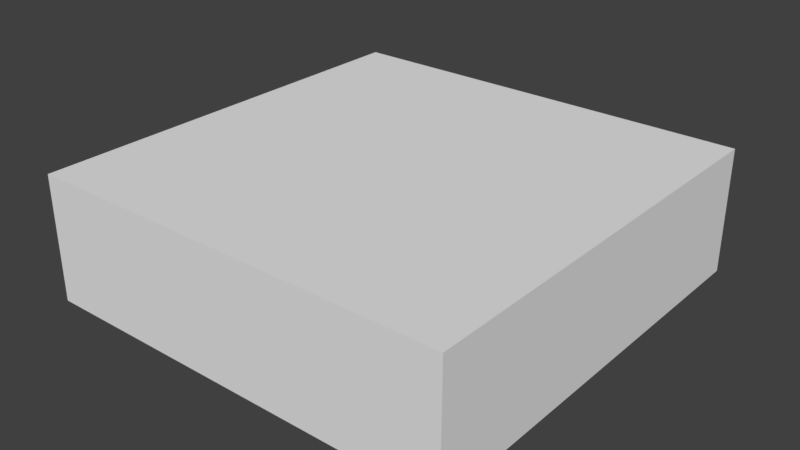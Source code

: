 # Source: Shelfs.blend  (saved by Blender 2.78.0; exported with 4.5.12 LTS)
import bpy
from mathutils import Matrix  # noqa: F401  (used for matrix-valued properties, if any)

bpy.ops.wm.read_factory_settings(use_empty=True)
scene = bpy.context.scene
scene.name = 'Scene'

# ---- collections
col_collection_1 = bpy.data.collections.new('Collection 1'); scene.collection.children.link(col_collection_1)

# ---- world
world_world = bpy.data.worlds.new('World'); scene.world = world_world
world_world.color = (0.05088, 0.05088, 0.05088)
world_world.use_sun_shadow = False
world_world.sun_shadow_jitter_overblur = 0.0
world_world.cycles.sampling_method = 'MANUAL'

# ---- meshes
me_cube = bpy.data.meshes.new('Cube')
me_cube.from_pydata([(-1.0, -1.0, -1.0), (-1.0, -1.0, 1.0), (-1.0, 1.0, -1.0), (-1.0, 1.0, 1.0), (1.0, -1.0, -1.0), (1.0, -1.0, 1.0), (1.0, 1.0, -1.0), (1.0, 1.0, 1.0)], [], [(0, 1, 3, 2), (2, 3, 7, 6), (6, 7, 5, 4), (4, 5, 1, 0), (2, 6, 4, 0), (7, 3, 1, 5)])
_uv = me_cube.uv_layers.new(name='UVMap')
_uv.uv.foreach_set('vector', [0.6667, 0.3333, 0.3333, 0.3333, 0.3333, 3.974e-08, 0.6667, 0.0, 0.6543, 0.3455, 0.6544, 0.9997, 0.0002557, 0.9998, 0.0001158, 0.3457, 0.3333, 0.3333, 1.291e-07, 0.3333, 0.0, 8.941e-08, 0.3333, 0.0, 0.6663, 0.6652, 0.6663, 0.3319, 0.9997, 0.3319, 0.9997, 0.6652, 1.0, 0.3333, 0.6667, 0.3333, 0.6667, 2.98e-08, 1.0, 0.0, 0.9962, 0.6647, 0.9962, 0.998, 0.6629, 0.998, 0.6629, 0.6647])
me_cube.use_remesh_preserve_volume = False
me_cube.use_remesh_preserve_attributes = False
me_cube.use_mirror_vertex_groups = False
me_cube.update()
me_cube_009 = bpy.data.meshes.new('Cube.009')
me_cube_009.from_pydata([(-1.0, -1.0, -1.0), (-1.0, -1.0, 1.0), (-1.0, 1.0, -1.0), (-1.0, 1.0, 1.0), (1.0, -1.0, -1.0), (1.0, -1.0, 1.0), (1.0, 1.0, -1.0), (1.0, 1.0, 1.0)], [], [(0, 1, 3, 2), (2, 3, 7, 6), (6, 7, 5, 4), (4, 5, 1, 0), (2, 6, 4, 0), (7, 3, 1, 5)])
_uv = me_cube_009.uv_layers.new(name='UVMap')
_uv.uv.foreach_set('vector', [0.6667, 0.3333, 0.3333, 0.3333, 0.3333, 3.974e-08, 0.6667, 0.0, 0.3333, 0.6667, 3.974e-08, 0.6667, 0.0, 0.3333, 0.3333, 0.3333, 0.3333, 0.3333, 1.291e-07, 0.3333, 0.0, 8.941e-08, 0.3333, 0.0, 0.3333, 0.6667, 0.3333, 0.3333, 0.6667, 0.3333, 0.6667, 0.6667, 0.994, 0.9927, 0.009113, 0.9927, 0.009113, 0.00777, 0.994, 0.007769, 0.3333, 0.6667, 0.3333, 1.0, 4.967e-08, 1.0, 0.0, 0.6667])
me_cube_009.use_remesh_preserve_volume = False
me_cube_009.use_remesh_preserve_attributes = False
me_cube_009.use_mirror_vertex_groups = False
me_cube_009.update()
me_cube_006 = bpy.data.meshes.new('Cube.006')
me_cube_006.from_pydata([(-1.0, -100.0, 1.192e-07), (-1.0, -100.0, 2.0), (-1.0, 100.0, -1.192e-07), (-1.0, 100.0, 2.0), (-0.9804, -100.0, 1.192e-07), (-0.9804, -100.0, 2.0), (-0.9804, 100.0, -1.192e-07), (-0.9804, 100.0, 2.0), (0.9804, -100.0, 1.192e-07), (0.9804, -100.0, 2.0), (0.9804, 100.0, -1.192e-07), (0.9804, 100.0, 2.0), (1.0, -100.0, 1.192e-07), (1.0, -100.0, 2.0), (1.0, 100.0, -1.192e-07), (1.0, 100.0, 2.0), (-1.0, -102.0, 1.192e-07), (-1.0, -102.0, 2.0), (-1.0, -100.0, 1.192e-07), (-1.0, -100.0, 2.0), (1.0, -102.0, 1.192e-07), (1.0, -102.0, 2.0), (1.0, -100.0, 1.192e-07), (1.0, -100.0, 2.0), (-1.0, 100.0, -1.192e-07), (-1.0, 100.0, 2.0), (-1.0, 102.0, -1.192e-07), (-1.0, 102.0, 2.0), (1.0, 100.0, -1.192e-07), (1.0, 100.0, 2.0), (1.0, 102.0, -1.192e-07), (1.0, 102.0, 2.0)], [], [(0, 1, 3, 2), (2, 3, 7, 6), (6, 7, 5, 4), (4, 5, 1, 0), (2, 6, 4, 0), (7, 3, 1, 5), (8, 9, 11, 10), (10, 11, 15, 14), (14, 15, 13, 12), (12, 13, 9, 8), (10, 14, 12, 8), (15, 11, 9, 13), (16, 17, 19, 18), (18, 19, 23, 22), (22, 23, 21, 20), (20, 21, 17, 16), (18, 22, 20, 16), (23, 19, 17, 21), (24, 25, 27, 26), (26, 27, 31, 30), (30, 31, 29, 28), (28, 29, 25, 24), (26, 30, 28, 24), (31, 27, 25, 29)])
_uv = me_cube_006.uv_layers.new(name='UVMap')
_uv.uv.foreach_set('vector', [0.6613, 1.0, 0.496, 1.0, 0.496, 0.0, 0.6613, 0.0, 0.9984, 0.04, 0.9984, 0.03, 1.0, 0.03, 1.0, 0.04, 0.1653, 1.0, 5.006e-06, 1.0, 0.0, 2.384e-09, 0.1653, 0.0, 0.9984, 0.02, 0.9984, 0.01, 1.0, 0.01, 1.0, 0.02, 0.9968, 0.0, 0.9984, 0.0, 0.9984, 1.0, 0.9968, 1.0, 0.9951, 1.0, 0.9935, 1.0, 0.9935, 0.0, 0.9951, 0.0, 0.496, 1.0, 0.3306, 1.0, 0.3306, 0.0, 0.4959, 0.0, 1.0, 0.02, 1.0, 0.03, 0.9984, 0.03, 0.9984, 0.02, 0.3306, 1.0, 0.1653, 1.0, 0.1653, 2.384e-09, 0.3306, 0.0, 0.9984, 0.01, 0.9984, 0.0, 1.0, 0.0, 1.0, 0.01, 0.9951, 0.0, 0.9968, 0.0, 0.9968, 1.0, 0.9951, 1.0, 0.9919, 0.0, 0.9935, 0.0, 0.9935, 1.0, 0.9919, 1.0, 0.8266, 0.04, 0.6613, 0.04, 0.6613, 0.03, 0.8266, 0.03, 0.8266, 0.02, 0.6613, 0.02, 0.6613, 0.01, 0.8266, 0.01, 0.8266, 0.01, 0.6613, 0.01, 0.6613, 2.682e-09, 0.8266, 0.0, 0.6613, 0.03, 0.6613, 0.02, 0.8266, 0.02, 0.8266, 0.03, 0.9919, 0.04, 0.8266, 0.04, 0.8266, 0.03, 0.9919, 0.03, 0.9919, 0.0, 0.9919, 0.01, 0.8266, 0.01, 0.8266, 1.49e-09, 0.8266, 0.06, 0.8266, 0.05, 0.9919, 0.05, 0.9919, 0.06, 0.6613, 0.06, 0.6613, 0.05, 0.8266, 0.05, 0.8266, 0.06, 0.8266, 0.05, 0.8266, 0.04, 0.9919, 0.04, 0.9919, 0.05, 0.6613, 0.05, 0.6613, 0.04, 0.8266, 0.04, 0.8266, 0.05, 0.8266, 0.02, 0.9919, 0.02, 0.9919, 0.03, 0.8266, 0.03, 0.9919, 0.02, 0.8266, 0.02, 0.8266, 0.01, 0.9919, 0.01])
me_cube_006.use_remesh_preserve_volume = False
me_cube_006.use_remesh_preserve_attributes = False
me_cube_006.use_mirror_vertex_groups = False
me_cube_006.update()
me_cube_004 = bpy.data.meshes.new('Cube.004')
me_cube_004.from_pydata([(-1.0, -1.0, -1.0), (-1.0, -1.0, 1.0), (-1.0, 1.0, -1.0), (-1.0, 1.0, 1.0), (1.0, -1.0, -1.0), (1.0, -1.0, 1.0), (1.0, 1.0, -1.0), (1.0, 1.0, 1.0)], [], [(0, 1, 3, 2), (2, 3, 7, 6), (6, 7, 5, 4), (4, 5, 1, 0), (2, 6, 4, 0), (7, 3, 1, 5)])
_uv = me_cube_004.uv_layers.new(name='UVMap')
_uv.uv.foreach_set('vector', [0.6667, 0.3333, 0.3333, 0.3333, 0.3333, 3.974e-08, 0.6667, 0.0, 0.3333, 0.6667, 3.974e-08, 0.6667, 0.0, 0.3333, 0.3333, 0.3333, 0.3333, 0.3333, 1.291e-07, 0.3333, 0.0, 8.941e-08, 0.3333, 0.0, 0.3333, 0.6667, 0.3333, 0.3333, 0.6667, 0.3333, 0.6667, 0.6667, 1.0, 0.3333, 0.6667, 0.3333, 0.6667, 2.98e-08, 1.0, 0.0, 0.991, 0.01117, 0.991, 0.9972, 0.004886, 0.9972, 0.004886, 0.01117])
me_cube_004.use_remesh_preserve_volume = False
me_cube_004.use_remesh_preserve_attributes = False
me_cube_004.use_mirror_vertex_groups = False
me_cube_004.update()
me_cube_003 = bpy.data.meshes.new('Cube.003')
me_cube_003.from_pydata([(-1.0, -1.0, -1.0), (-1.0, -1.0, 1.0), (-1.0, 1.0, -1.0), (-1.0, 1.0, 1.0), (1.0, -1.0, -1.0), (1.0, -1.0, 1.0), (1.0, 1.0, -1.0), (1.0, 1.0, 1.0), (-1.0, -0.1, -0.8), (-1.0, -0.1, 144.2), (-1.0, 0.1, -0.8), (-1.0, 0.1, 144.2), (1.0, -0.1, -0.8), (1.0, -0.1, 144.2), (1.0, 0.1, -0.8), (1.0, 0.1, 144.2), (-1.0, -0.1, 91.82), (-1.0, 0.1, 91.82), (1.0, 0.1, 91.82), (1.0, -0.1, 91.82), (-1.0, -0.1, 98.95), (-1.0, 0.1, 98.95), (1.0, 0.1, 98.95), (1.0, -0.1, 98.95), (-1.0, -1.0, 91.82), (1.0, -1.0, 91.82), (-1.0, -1.0, 98.95), (1.0, -1.0, 98.95), (-1.0, 1.0, 91.82), (1.0, 1.0, 91.82), (-1.0, 1.0, 98.95), (1.0, 1.0, 98.95)], [], [(0, 1, 3, 2), (2, 3, 7, 6), (6, 7, 5, 4), (4, 5, 1, 0), (2, 6, 4, 0), (7, 3, 1, 5), (20, 9, 11, 21), (21, 11, 15, 22), (22, 15, 13, 23), (23, 13, 9, 20), (10, 14, 12, 8), (15, 11, 9, 13), (12, 19, 16, 8), (14, 18, 19, 12), (10, 17, 18, 14), (8, 16, 17, 10), (20, 16, 24, 26), (18, 22, 23, 19), (18, 17, 28, 29), (16, 20, 21, 17), (25, 27, 26, 24), (16, 19, 25, 24), (19, 23, 27, 25), (23, 20, 26, 27), (28, 30, 31, 29), (22, 18, 29, 31), (21, 22, 31, 30), (17, 21, 30, 28)])
_uv = me_cube_003.uv_layers.new(name='UVMap')
_uv.uv.foreach_set('vector', [1.0, 0.05517, 0.875, 0.05517, 0.875, 0.04138, 1.0, 0.04138, 1.0, 0.02759, 0.875, 0.02759, 0.875, 0.01379, 1.0, 0.01379, 1.0, 0.01379, 0.875, 0.01379, 0.875, 3.7e-09, 1.0, 0.0, 0.875, 0.04138, 0.875, 0.02759, 1.0, 0.02759, 1.0, 0.04138, 1.0, 0.08276, 0.875, 0.08276, 0.875, 0.06897, 1.0, 0.06897, 0.9308, 0.5638, 0.9308, 0.6035, 0.5715, 0.6035, 0.5715, 0.5638, 0.06875, 0.6879, 0.06875, 1.0, 0.05625, 1.0, 0.05625, 0.6879, 0.625, 0.3121, 0.625, 0.0, 0.75, 0.0, 0.75, 0.3121, 0.1812, 0.3121, 0.1812, 0.0, 0.1937, 0.0, 0.1937, 0.3121, 0.5, 0.3121, 0.5, 0.0, 0.625, 0.0, 0.625, 0.3121, 0.9875, 0.09655, 0.9875, 0.08276, 1.0, 0.08276, 1.0, 0.09655, 1.0, 0.09655, 1.0, 0.1103, 0.9875, 0.1103, 0.9875, 0.09655, 0.375, 0.6388, 0.375, 0.0, 0.5, 0.0, 0.5, 0.6388, 0.1812, 1.0, 0.1812, 0.3612, 0.1937, 0.3612, 0.1937, 1.0, 0.375, 0.0, 0.375, 0.6388, 0.25, 0.6388, 0.25, 1.644e-09, 0.06875, 0.0, 0.06875, 0.6388, 0.05625, 0.6388, 0.05625, 0.0, 0.06875, 0.6879, 0.06875, 0.6388, 0.125, 0.6388, 0.125, 0.6879, 0.1812, 0.3612, 0.1812, 0.3121, 0.1937, 0.3121, 0.1937, 0.3612, 0.9875, 0.08276, 0.9875, 0.09655, 0.9313, 0.09655, 0.9313, 0.08276, 0.06875, 0.6388, 0.06875, 0.6879, 0.05625, 0.6879, 0.05625, 0.6388, 0.75, 0.09828, 0.75, 0.04914, 0.875, 0.04914, 0.875, 0.09828, 0.875, 0.09655, 0.875, 0.08276, 0.9312, 0.08276, 0.9313, 0.09655, 0.1937, 0.3612, 0.1937, 0.3121, 0.25, 0.3121, 0.25, 0.3612, 0.824, 0.7324, 0.824, 0.7009, 0.9524, 0.7009, 0.9524, 0.7324, 0.875, 0.0, 0.875, 0.04914, 0.75, 0.04914, 0.75, 0.0, 0.1812, 0.3121, 0.1812, 0.3612, 0.125, 0.3612, 0.125, 0.3121, 0.6957, 0.7324, 0.6957, 0.7009, 0.824, 0.7009, 0.824, 0.7324, 0.05625, 0.6388, 0.05625, 0.6879, 3.353e-08, 0.6879, 0.0, 0.6388])
me_cube_003.use_remesh_preserve_volume = False
me_cube_003.use_remesh_preserve_attributes = False
me_cube_003.use_mirror_vertex_groups = False
me_cube_003.update()
me_cube_002 = bpy.data.meshes.new('Cube.002')
me_cube_002.from_pydata([(-1.0, -1.0, -1.0), (-1.0, -1.0, 0.5263), (-1.0, 1.0, -1.0), (-1.0, 1.0, 0.5263), (1.0, -1.0, -1.0), (1.0, -1.0, 0.5263), (1.0, 1.0, -1.0), (1.0, 1.0, 0.5263), (-1.0, -1.0, -0.025), (-1.0, 1.0, -0.025), (1.0, 1.0, -0.025), (1.0, -1.0, -0.025), (-1.0, -1.0, 0.05), (-1.0, 1.0, 0.05), (1.0, 1.0, 0.05), (1.0, -1.0, 0.05), (-1.0, -10.0, -0.025), (1.0, -10.0, -0.025), (-1.0, -10.0, 0.05), (1.0, -10.0, 0.05), (-1.0, 10.0, -0.025), (1.0, 10.0, -0.025), (-1.0, 10.0, 0.05), (1.0, 10.0, 0.05)], [], [(12, 1, 3, 13), (13, 3, 7, 14), (14, 7, 5, 15), (15, 5, 1, 12), (2, 6, 4, 0), (7, 3, 1, 5), (4, 11, 8, 0), (6, 10, 11, 4), (2, 9, 10, 6), (0, 8, 9, 2), (12, 8, 16, 18), (10, 14, 15, 11), (10, 9, 20, 21), (8, 12, 13, 9), (17, 19, 18, 16), (8, 11, 17, 16), (11, 15, 19, 17), (15, 12, 18, 19), (20, 22, 23, 21), (14, 10, 21, 23), (13, 14, 23, 22), (9, 13, 22, 20)])
_uv = me_cube_002.uv_layers.new(name='UVMap')
_uv.uv.foreach_set('vector', [0.0431, 0.55, 2.157e-08, 0.55, 0.0, 0.45, 0.0431, 0.45, 0.9007, 0.55, 0.8576, 0.55, 0.8576, 0.45, 0.9007, 0.45, 0.2331, 0.45, 0.2762, 0.45, 0.2762, 0.55, 0.2331, 0.55, 0.8145, 0.45, 0.8576, 0.45, 0.8576, 0.55, 0.8145, 0.55, 0.6381, 0.55, 0.4571, 0.55, 0.4571, 0.45, 0.6381, 0.45, 0.2762, 0.45, 0.4571, 0.45, 0.4571, 0.55, 0.2762, 0.55, 0.4976, 0.6666, 0.6793, 0.6666, 0.6793, 0.8725, 0.4976, 0.8725, 0.1381, 0.45, 0.2263, 0.45, 0.2263, 0.55, 0.1381, 0.55, 0.4783, 0.8743, 0.2957, 0.8743, 0.2957, 0.6673, 0.4783, 0.6673, 0.1381, 0.55, 0.04988, 0.55, 0.04988, 0.45, 0.1381, 0.45, 0.0431, 0.55, 0.04988, 0.55, 0.04988, 1.0, 0.0431, 1.0, 0.2263, 0.45, 0.2331, 0.45, 0.2331, 0.55, 0.2263, 0.55, 0.2762, 5.96e-09, 0.4571, 0.0, 0.4571, 0.45, 0.2762, 0.45, 0.04988, 0.55, 0.0431, 0.55, 0.0431, 0.45, 0.04988, 0.45, 0.9075, 0.45, 0.9143, 0.45, 0.9143, 0.55, 0.9075, 0.55, 0.819, 0.0, 1.0, 8.941e-09, 1.0, 0.45, 0.819, 0.45, 0.2263, 0.55, 0.2331, 0.55, 0.2331, 1.0, 0.2263, 1.0, 0.6381, 8.941e-09, 0.819, 0.0, 0.819, 0.45, 0.6381, 0.45, 0.9007, 0.45, 0.9075, 0.45, 0.9075, 0.55, 0.9007, 0.55, 0.2331, 0.45, 0.2263, 0.45, 0.2263, 0.0, 0.2331, 0.0, 0.6381, 0.45, 0.4571, 0.45, 0.4571, 0.0, 0.6381, 0.0, 0.04988, 0.45, 0.0431, 0.45, 0.0431, 0.0, 0.04988, 0.0])
me_cube_002.use_remesh_preserve_volume = False
me_cube_002.use_remesh_preserve_attributes = False
me_cube_002.use_mirror_vertex_groups = False
me_cube_002.update()

# ---- objects
ob_cube = bpy.data.objects.new('Cube', me_cube)
ob_roof = bpy.data.objects.new('Roof', me_cube_009)
ob_walls = bpy.data.objects.new('Walls', me_cube_006)
ob_floor = bpy.data.objects.new('Floor', me_cube_004)
ob_bottomshelf = bpy.data.objects.new('BottomShelf', me_cube_003)
ob_topshelf = bpy.data.objects.new('TopShelf', me_cube_002)

# ---- transforms, parenting, visibility, modifiers, constraints
ob_cube.location = (0.248, 0.2983, 1.147)
ob_cube.scale = (0.15, 0.1, 0.15)
ob_cube.lineart.crease_threshold = 0.0
_m = ob_cube.modifiers.new('Bevel', 'BEVEL')
_m.width = 0.02
_m.width_pct = 0.02
_m.segments = 3
_m.limit_method = 'NONE'
_m.spread = 0.0
ob_roof.location = (0.0, 0.0, 2.95)
ob_roof.scale = (5.0, 5.0, 0.05)
ob_roof.lineart.crease_threshold = 0.0
ob_walls.location = (0.0, 0.0, -2.384e-07)
ob_walls.scale = (5.1, 0.05, 1.5)
ob_walls.lineart.crease_threshold = 0.0
ob_floor.location = (0.0, 0.0, 0.05)
ob_floor.scale = (5.0, 5.0, 0.05)
ob_floor.lineart.crease_threshold = 0.0
ob_bottomshelf.location = (0.0, 0.0, 0.004)
ob_bottomshelf.scale = (0.5, 0.5, 0.005)
ob_bottomshelf.lineart.crease_threshold = 0.0
ob_topshelf.location = (0.0, 0.0, 0.975)
ob_topshelf.rotation_euler = (3.142, 0.0, 0.0)
ob_topshelf.scale = (0.5, 0.05, 0.475)
ob_topshelf.lock_scale = (True, True, True)
ob_topshelf.lineart.crease_threshold = 0.0

# ---- collection membership
col_collection_1.objects.link(ob_cube)
col_collection_1.objects.link(ob_roof)
col_collection_1.objects.link(ob_walls)
col_collection_1.objects.link(ob_floor)
col_collection_1.objects.link(ob_bottomshelf)
col_collection_1.objects.link(ob_topshelf)

# ---- scene / render settings (as saved in the file)
scene.frame_start = 1; scene.frame_end = 250; scene.frame_set(1)
scene.render.engine = 'BLENDER_EEVEE_NEXT'
scene.render.resolution_percentage = 50
scene.render.dither_intensity = 0.0
scene.cycles.use_denoising = False
scene.cycles.samples = 128
scene.cycles.sampling_pattern = 'TABULATED_SOBOL'
scene.cycles.light_sampling_threshold = 0.0
scene.cycles.use_adaptive_sampling = False
scene.cycles.use_light_tree = False
scene.cycles.blur_glossy = 0.0
scene.cycles.sample_clamp_indirect = 0.0
scene.view_settings.view_transform = 'Standard'
bpy.context.view_layer.update()

# ---- added for rendering (the .blend has no active camera and no usable light): camera, sun
cam_auto = bpy.data.cameras.new('AutoCamera')
cam_auto.lens = 50.0
cam_auto.sensor_width = 36.0
cam_auto.clip_end = 1000.0
ob_auto_camera = bpy.data.objects.new('AutoCamera', cam_auto)
scene.collection.objects.link(ob_auto_camera)
ob_auto_camera.location = (13.6321, -16.3585, 12.4052)
ob_auto_camera.rotation_euler = (1.09748, -7.21219e-08, 0.694738)
scene.camera = ob_auto_camera
light_auto_sun = bpy.data.lights.new('AutoSun', 'SUN')
light_auto_sun.energy = 3.0
light_auto_sun.angle = 0.0523599
ob_auto_sun = bpy.data.objects.new('AutoSun', light_auto_sun)
scene.collection.objects.link(ob_auto_sun)
ob_auto_sun.rotation_euler = (0.872665, 0.174533, 0.523599)
bpy.context.view_layer.update()
